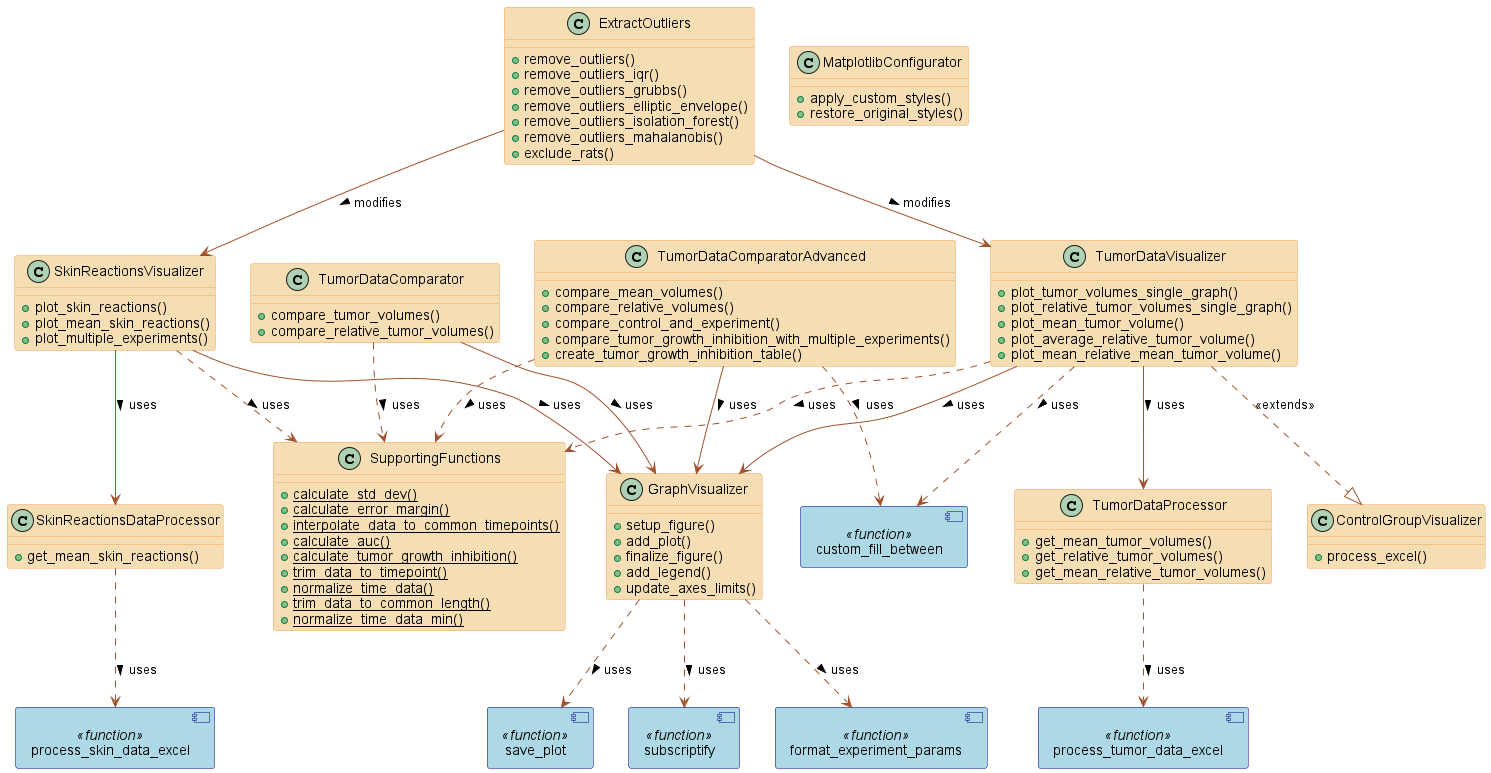

The diagram above was rendered by PlantUML. Its source (embedded in the PNG):
@startuml
skinparam defaultFontName Arial
skinparam shadowing false

skinparam component {
  BackgroundColor LightBlue
  ArrowColor DodgerBlue
  BorderColor DarkBlue
}

skinparam class {
  BackgroundColor Wheat
  ArrowColor Sienna
  BorderColor SandyBrown
}

skinparam usecase {
  BackgroundColor LightYellow
  BorderColor DarkOrange
}

!define RECTANGLE(x) component x <<function>>
allow_mixing

RECTANGLE(process_skin_data_excel)
RECTANGLE(process_tumor_data_excel)
RECTANGLE(save_plot)
RECTANGLE(subscriptify)
RECTANGLE(format_experiment_params)
RECTANGLE(custom_fill_between)

class TumorDataVisualizer {
    +plot_tumor_volumes_single_graph()
    +plot_relative_tumor_volumes_single_graph()
    +plot_mean_tumor_volume()
    +plot_average_relative_tumor_volume()
    +plot_mean_relative_mean_tumor_volume()
}

class SkinReactionsVisualizer {
    +plot_skin_reactions()
    +plot_mean_skin_reactions()
    +plot_multiple_experiments()
}

class TumorDataComparator {
    +compare_tumor_volumes()
    +compare_relative_tumor_volumes()
}

class TumorDataComparatorAdvanced {
    +compare_mean_volumes()
    +compare_relative_volumes()
    +compare_control_and_experiment()
    +compare_tumor_growth_inhibition_with_multiple_experiments()
    +create_tumor_growth_inhibition_table()
}

class GraphVisualizer {
    +setup_figure()
    +add_plot()
    +finalize_figure()
    +add_legend()
    +update_axes_limits()
}

class TumorDataProcessor {
    +get_mean_tumor_volumes()
    +get_relative_tumor_volumes()
    +get_mean_relative_tumor_volumes()
}

class SkinReactionsDataProcessor {
    +get_mean_skin_reactions()
}

class MatplotlibConfigurator {
    +apply_custom_styles()
    +restore_original_styles()
}

class ExtractOutliers {
    +remove_outliers()
    +remove_outliers_iqr()
    +remove_outliers_grubbs()
    +remove_outliers_elliptic_envelope()
    +remove_outliers_isolation_forest()
    +remove_outliers_mahalanobis()
    +exclude_rats()
}

class SupportingFunctions {
    {static} +calculate_std_dev()
    {static} +calculate_error_margin()
    {static} +interpolate_data_to_common_timepoints()
    {static} +calculate_auc()
    {static} +calculate_tumor_growth_inhibition()
    {static} +trim_data_to_timepoint()
    {static} +normalize_time_data()
    {static} +trim_data_to_common_length()
    {static} +normalize_time_data_min()
}

class ControlGroupVisualizer {
    +process_excel()
}

TumorDataVisualizer --> GraphVisualizer : uses >
SkinReactionsVisualizer --> GraphVisualizer : uses >
TumorDataComparator --> GraphVisualizer : uses >
TumorDataComparatorAdvanced --> GraphVisualizer : uses >
TumorDataVisualizer --> TumorDataProcessor : uses >
SkinReactionsVisualizer --> SkinReactionsDataProcessor : uses >
TumorDataVisualizer ..|> ControlGroupVisualizer : <<extends>>
ExtractOutliers --> TumorDataVisualizer : modifies >
ExtractOutliers --> SkinReactionsVisualizer : modifies >
TumorDataProcessor ..> process_tumor_data_excel : uses >
SkinReactionsDataProcessor ..> process_skin_data_excel : uses >
TumorDataVisualizer ..> SupportingFunctions : uses >
SkinReactionsVisualizer ..> SupportingFunctions : uses >
TumorDataComparator ..> SupportingFunctions : uses >
TumorDataComparatorAdvanced ..> SupportingFunctions : uses >
GraphVisualizer ..> save_plot : uses >
GraphVisualizer ..> format_experiment_params : uses >
TumorDataComparatorAdvanced ..> custom_fill_between : uses >
TumorDataVisualizer ..> custom_fill_between : uses >
GraphVisualizer ..> subscriptify : uses >
@enduml